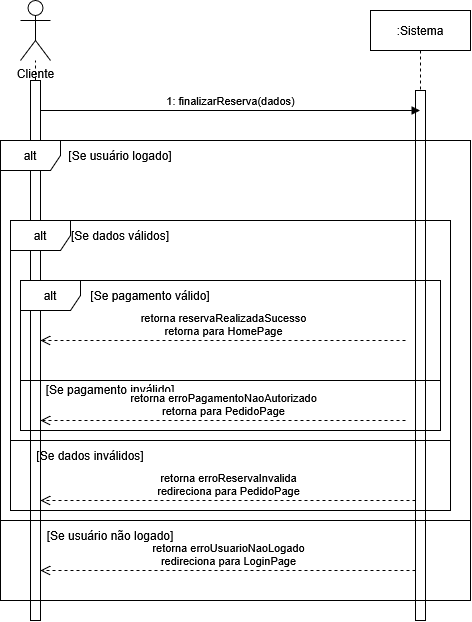

The diagram above was exported from draw.io. Its source (the exported page's mxGraphModel, read from the mxfile embedded in the PNG):
<mxGraphModel dx="1180" dy="856" grid="1" gridSize="10" guides="1" tooltips="1" connect="1" arrows="1" fold="1" page="1" pageScale="1" pageWidth="850" pageHeight="1100" math="0" shadow="0">
  <root>
    <mxCell id="0" />
    <mxCell id="1" parent="0" />
    <mxCell id="mIonCY4Ylirp4aTeOTd1-1" parent="1" style="shape=umlActor;verticalLabelPosition=bottom;verticalAlign=top;html=1;outlineConnect=0;" value="Cliente" vertex="1">
      <mxGeometry height="60" width="30" x="160" y="100" as="geometry" />
    </mxCell>
    <mxCell id="mIonCY4Ylirp4aTeOTd1-3" parent="1" style="shape=umlLifeline;perimeter=lifelinePerimeter;whiteSpace=wrap;html=1;container=1;dropTarget=0;collapsible=0;recursiveResize=0;outlineConnect=0;portConstraint=eastwest;newEdgeStyle={&quot;curved&quot;:0,&quot;rounded&quot;:0};" value=":Sistema" vertex="1">
      <mxGeometry height="610" width="100" x="510" y="110" as="geometry" />
    </mxCell>
    <mxCell id="mIonCY4Ylirp4aTeOTd1-7" parent="mIonCY4Ylirp4aTeOTd1-3" style="html=1;points=[[0,0,0,0,5],[0,1,0,0,-5],[1,0,0,0,5],[1,1,0,0,-5]];perimeter=orthogonalPerimeter;outlineConnect=0;targetShapes=umlLifeline;portConstraint=eastwest;newEdgeStyle={&quot;curved&quot;:0,&quot;rounded&quot;:0};" value="" vertex="1">
      <mxGeometry height="530" width="10" x="45" y="80" as="geometry" />
    </mxCell>
    <mxCell id="mIonCY4Ylirp4aTeOTd1-4" edge="1" parent="1" source="mIonCY4Ylirp4aTeOTd1-5" style="endArrow=none;dashed=1;html=1;rounded=0;" target="mIonCY4Ylirp4aTeOTd1-1" value="">
      <mxGeometry height="50" relative="1" width="50" as="geometry">
        <mxPoint x="175" y="420" as="sourcePoint" />
        <mxPoint x="340" y="190" as="targetPoint" />
      </mxGeometry>
    </mxCell>
    <mxCell id="mIonCY4Ylirp4aTeOTd1-6" edge="1" parent="1" style="endArrow=none;dashed=1;html=1;rounded=0;" target="mIonCY4Ylirp4aTeOTd1-5" value="">
      <mxGeometry height="50" relative="1" width="50" as="geometry">
        <mxPoint x="175" y="420" as="sourcePoint" />
        <mxPoint x="175" y="160" as="targetPoint" />
      </mxGeometry>
    </mxCell>
    <mxCell id="mIonCY4Ylirp4aTeOTd1-5" parent="1" style="html=1;points=[[0,0,0,0,5],[0,1,0,0,-5],[1,0,0,0,5],[1,1,0,0,-5]];perimeter=orthogonalPerimeter;outlineConnect=0;targetShapes=umlLifeline;portConstraint=eastwest;newEdgeStyle={&quot;curved&quot;:0,&quot;rounded&quot;:0};" value="" vertex="1">
      <mxGeometry height="540" width="10" x="170" y="180" as="geometry" />
    </mxCell>
    <mxCell id="mIonCY4Ylirp4aTeOTd1-8" edge="1" parent="1" style="html=1;verticalAlign=bottom;endArrow=block;curved=0;rounded=0;" target="mIonCY4Ylirp4aTeOTd1-3" value="1: finalizarReserva(dados)">
      <mxGeometry relative="1" width="80" as="geometry">
        <mxPoint x="180" y="210" as="sourcePoint" />
        <mxPoint x="260" y="210" as="targetPoint" />
      </mxGeometry>
    </mxCell>
    <mxCell id="mIonCY4Ylirp4aTeOTd1-9" parent="1" style="shape=umlFrame;whiteSpace=wrap;html=1;pointerEvents=0;" value="alt" vertex="1">
      <mxGeometry height="380" width="470" x="140" y="240" as="geometry" />
    </mxCell>
    <mxCell id="mIonCY4Ylirp4aTeOTd1-10" parent="1" style="text;html=1;whiteSpace=wrap;strokeColor=none;fillColor=none;align=center;verticalAlign=middle;rounded=0;" value="[Se usuário logado]" vertex="1">
      <mxGeometry height="30" width="120" x="200" y="240" as="geometry" />
    </mxCell>
    <mxCell id="mIonCY4Ylirp4aTeOTd1-19" parent="1" style="swimlane;startSize=0;" value="" vertex="1">
      <mxGeometry height="70" width="440" x="150" y="540" as="geometry">
        <mxRectangle height="40" width="50" x="160" y="420" as="alternateBounds" />
      </mxGeometry>
    </mxCell>
    <mxCell id="mIonCY4Ylirp4aTeOTd1-23" parent="mIonCY4Ylirp4aTeOTd1-19" style="text;html=1;whiteSpace=wrap;strokeColor=none;fillColor=none;align=center;verticalAlign=middle;rounded=0;" value="[Se dados inválidos]" vertex="1">
      <mxGeometry height="30" width="140" x="10" as="geometry" />
    </mxCell>
    <mxCell id="mIonCY4Ylirp4aTeOTd1-13" parent="mIonCY4Ylirp4aTeOTd1-19" style="shape=umlFrame;whiteSpace=wrap;html=1;pointerEvents=0;" value="alt" vertex="1">
      <mxGeometry height="220" width="440" y="-220" as="geometry" />
    </mxCell>
    <mxCell id="mIonCY4Ylirp4aTeOTd1-15" parent="mIonCY4Ylirp4aTeOTd1-19" style="text;html=1;whiteSpace=wrap;strokeColor=none;fillColor=none;align=center;verticalAlign=middle;rounded=0;" value="[Se dados válidos]" vertex="1">
      <mxGeometry height="30" width="140" x="40" y="-220" as="geometry" />
    </mxCell>
    <mxCell id="mIonCY4Ylirp4aTeOTd1-21" parent="1" style="swimlane;startSize=0;" value="" vertex="1">
      <mxGeometry height="80" width="470" x="140" y="620" as="geometry" />
    </mxCell>
    <mxCell id="mIonCY4Ylirp4aTeOTd1-22" edge="1" parent="mIonCY4Ylirp4aTeOTd1-21" source="mIonCY4Ylirp4aTeOTd1-7" style="html=1;verticalAlign=bottom;endArrow=open;dashed=1;endSize=8;curved=0;rounded=0;" value="&lt;div&gt;retorna erroUsuarioNaoLogado&lt;/div&gt;&lt;div&gt;redireciona para LoginPage&lt;/div&gt;">
      <mxGeometry relative="1" as="geometry">
        <mxPoint x="120" y="50" as="sourcePoint" />
        <mxPoint x="40" y="50" as="targetPoint" />
      </mxGeometry>
    </mxCell>
    <mxCell id="mIonCY4Ylirp4aTeOTd1-24" parent="mIonCY4Ylirp4aTeOTd1-21" style="text;html=1;whiteSpace=wrap;strokeColor=none;fillColor=none;align=center;verticalAlign=middle;rounded=0;" value="[Se usuário não logado]" vertex="1">
      <mxGeometry height="30" width="140" x="40" as="geometry" />
    </mxCell>
    <mxCell id="mIonCY4Ylirp4aTeOTd1-20" edge="1" parent="1" style="html=1;verticalAlign=bottom;endArrow=open;dashed=1;endSize=8;curved=0;rounded=0;" value="&lt;div&gt;retorna erroReservaInvalida&lt;/div&gt;&lt;div&gt;redireciona para PedidoPage&lt;/div&gt;">
      <mxGeometry relative="1" x="-0.0005" as="geometry">
        <mxPoint as="offset" />
        <mxPoint x="555" y="600" as="sourcePoint" />
        <mxPoint x="180" y="600" as="targetPoint" />
      </mxGeometry>
    </mxCell>
    <mxCell id="FS9MG36krw-5O9pHAWpl-2" parent="1" style="shape=umlFrame;whiteSpace=wrap;html=1;pointerEvents=0;" value="alt" vertex="1">
      <mxGeometry height="100" width="420" x="160" y="380" as="geometry" />
    </mxCell>
    <mxCell id="FS9MG36krw-5O9pHAWpl-3" parent="1" style="text;html=1;whiteSpace=wrap;strokeColor=none;fillColor=none;align=center;verticalAlign=middle;rounded=0;" value="[Se pagamento válido]" vertex="1">
      <mxGeometry height="30" width="140" x="220" y="380" as="geometry" />
    </mxCell>
    <mxCell id="FS9MG36krw-5O9pHAWpl-4" edge="1" parent="1" style="html=1;verticalAlign=bottom;endArrow=open;dashed=1;endSize=8;curved=0;rounded=0;" value="&lt;div&gt;retorna reservaRealizadaSucesso&lt;/div&gt;&lt;div&gt;retorna para HomePage&lt;/div&gt;">
      <mxGeometry relative="1" x="-0.0028" as="geometry">
        <mxPoint as="offset" />
        <mxPoint x="545" y="440" as="sourcePoint" />
        <mxPoint x="180" y="440.0000000000001" as="targetPoint" />
      </mxGeometry>
    </mxCell>
    <mxCell id="FS9MG36krw-5O9pHAWpl-5" parent="1" style="swimlane;startSize=0;" value="" vertex="1">
      <mxGeometry height="50" width="420" x="160" y="480" as="geometry" />
    </mxCell>
    <mxCell id="FS9MG36krw-5O9pHAWpl-6" parent="FS9MG36krw-5O9pHAWpl-5" style="text;html=1;whiteSpace=wrap;strokeColor=none;fillColor=none;align=center;verticalAlign=middle;rounded=0;" value="[Se pagamento inválido]" vertex="1">
      <mxGeometry height="30" width="140" x="20" y="-6" as="geometry" />
    </mxCell>
    <mxCell id="FS9MG36krw-5O9pHAWpl-7" edge="1" parent="FS9MG36krw-5O9pHAWpl-5" style="html=1;verticalAlign=bottom;endArrow=open;dashed=1;endSize=8;curved=0;rounded=0;" value="&lt;div&gt;retorna erroPagamentoNaoAutorizado&lt;/div&gt;&lt;div&gt;retorna para PedidoPage&lt;/div&gt;">
      <mxGeometry relative="1" x="-0.0028" as="geometry">
        <mxPoint as="offset" />
        <mxPoint x="385" y="40" as="sourcePoint" />
        <mxPoint x="20" y="40.000000000000114" as="targetPoint" />
      </mxGeometry>
    </mxCell>
  </root>
</mxGraphModel>